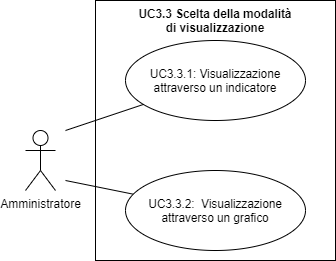

The diagram above was exported from draw.io. Its source (the exported page's mxGraphModel, read from the mxfile embedded in the PNG):
<mxGraphModel dx="593" dy="303" grid="1" gridSize="10" guides="1" tooltips="1" connect="1" arrows="1" fold="1" page="1" pageScale="1" pageWidth="827" pageHeight="1169" math="0" shadow="0">
  <root>
    <mxCell id="0" />
    <mxCell id="1" parent="0" />
    <mxCell id="nptyMDb_Pmbox_HnmwF0-9" value="" style="rounded=0;whiteSpace=wrap;html=1;" vertex="1" parent="1">
      <mxGeometry x="110" y="150" width="240" height="260" as="geometry" />
    </mxCell>
    <mxCell id="nptyMDb_Pmbox_HnmwF0-1" value="Amministratore&lt;br&gt;" style="shape=umlActor;verticalLabelPosition=bottom;labelBackgroundColor=#ffffff;verticalAlign=top;html=1;outlineConnect=0;" vertex="1" parent="1">
      <mxGeometry x="40" y="280" width="30" height="60" as="geometry" />
    </mxCell>
    <mxCell id="nptyMDb_Pmbox_HnmwF0-3" value="" style="endArrow=none;html=1;" edge="1" parent="1" target="nptyMDb_Pmbox_HnmwF0-4">
      <mxGeometry width="50" height="50" relative="1" as="geometry">
        <mxPoint x="80" y="280" as="sourcePoint" />
        <mxPoint x="140" y="210" as="targetPoint" />
      </mxGeometry>
    </mxCell>
    <mxCell id="nptyMDb_Pmbox_HnmwF0-4" value="&lt;span style=&quot;font-family: sans-serif ; font-size: 11.7533px&quot;&gt;UC3.3.1: Visualizzazione attraverso un indicatore&lt;/span&gt;" style="ellipse;whiteSpace=wrap;html=1;" vertex="1" parent="1">
      <mxGeometry x="140" y="190" width="180" height="80" as="geometry" />
    </mxCell>
    <mxCell id="nptyMDb_Pmbox_HnmwF0-7" value="" style="endArrow=none;html=1;" edge="1" parent="1" target="nptyMDb_Pmbox_HnmwF0-8">
      <mxGeometry width="50" height="50" relative="1" as="geometry">
        <mxPoint x="80" y="330" as="sourcePoint" />
        <mxPoint x="160" y="360" as="targetPoint" />
      </mxGeometry>
    </mxCell>
    <mxCell id="nptyMDb_Pmbox_HnmwF0-8" value="&lt;span style=&quot;font-family: sans-serif ; font-size: 11.7533px&quot;&gt;UC3.3.2:&amp;nbsp; Visualizzazione attraverso un grafico&lt;/span&gt;" style="ellipse;whiteSpace=wrap;html=1;" vertex="1" parent="1">
      <mxGeometry x="140" y="320" width="180" height="80" as="geometry" />
    </mxCell>
    <mxCell id="nptyMDb_Pmbox_HnmwF0-10" value="&lt;span style=&quot;font-family: sans-serif ; font-size: 11.7533px&quot;&gt;&lt;b&gt;UC3.3 Scelta della modalità di visualizzazione&lt;/b&gt;&lt;/span&gt;" style="text;html=1;strokeColor=none;fillColor=none;align=center;verticalAlign=middle;whiteSpace=wrap;rounded=0;" vertex="1" parent="1">
      <mxGeometry x="150" y="160" width="160" height="20" as="geometry" />
    </mxCell>
  </root>
</mxGraphModel>